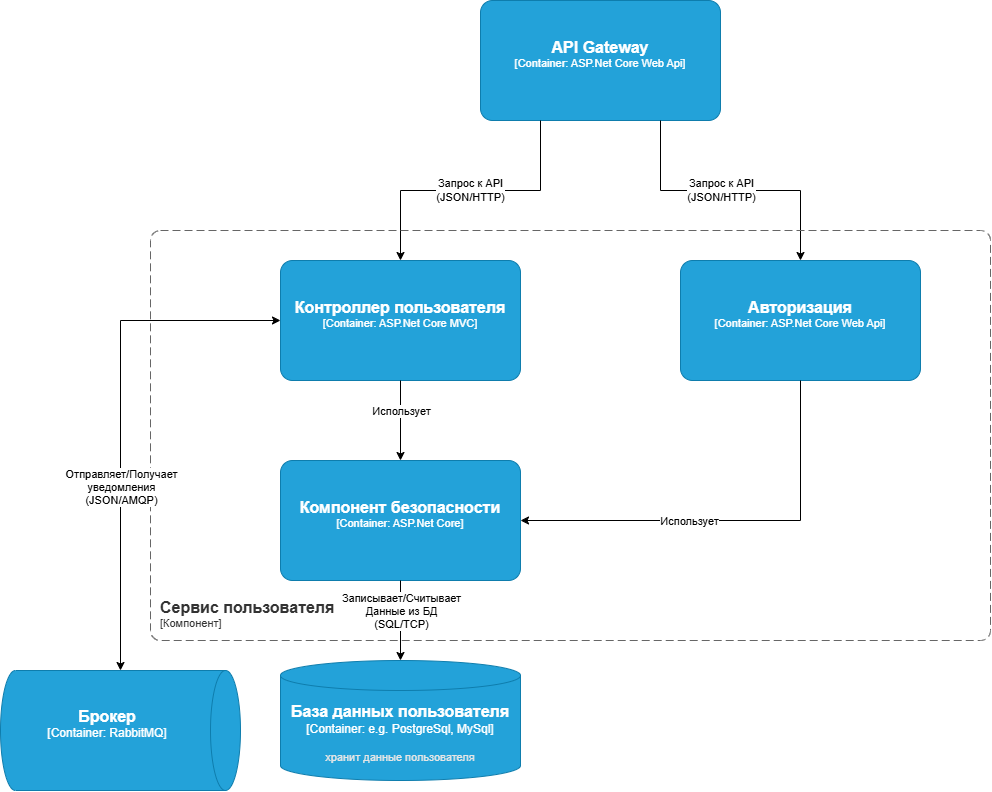

The diagram above was exported from draw.io. Its source (the exported page's mxGraphModel, read from the mxfile embedded in the PNG):
<mxGraphModel dx="2086" dy="1180" grid="1" gridSize="10" guides="1" tooltips="1" connect="1" arrows="1" fold="1" page="1" pageScale="1" pageWidth="1654" pageHeight="2336" math="0" shadow="0">
  <root>
    <mxCell id="0" />
    <mxCell id="1" parent="0" />
    <object placeholders="1" c4Name="API Gateway" c4Type="Container" c4Technology="ASP.Net Core Web Api" c4Description="" label="&lt;font style=&quot;font-size: 16px&quot;&gt;&lt;b&gt;%c4Name%&lt;/b&gt;&lt;/font&gt;&lt;div&gt;[%c4Type%: %c4Technology%]&lt;/div&gt;&lt;br&gt;&lt;div&gt;&lt;font style=&quot;font-size: 11px&quot;&gt;&lt;font color=&quot;#E6E6E6&quot;&gt;%c4Description%&lt;/font&gt;&lt;/div&gt;" id="DrtZh1R8_DGOElAnvSzF-1">
      <mxCell style="rounded=1;whiteSpace=wrap;html=1;fontSize=11;labelBackgroundColor=none;fillColor=#23A2D9;fontColor=#ffffff;align=center;arcSize=10;strokeColor=#0E7DAD;metaEdit=1;resizable=0;points=[[0.25,0,0],[0.5,0,0],[0.75,0,0],[1,0.25,0],[1,0.5,0],[1,0.75,0],[0.75,1,0],[0.5,1,0],[0.25,1,0],[0,0.75,0],[0,0.5,0],[0,0.25,0]];" vertex="1" parent="1">
        <mxGeometry x="790" y="130" width="240" height="120" as="geometry" />
      </mxCell>
    </object>
    <object placeholders="1" c4Name="Контроллер пользователя" c4Type="Container" c4Technology="ASP.Net Core MVC" c4Description="" label="&lt;font style=&quot;font-size: 16px&quot;&gt;&lt;b&gt;%c4Name%&lt;/b&gt;&lt;/font&gt;&lt;div&gt;[%c4Type%: %c4Technology%]&lt;/div&gt;&lt;br&gt;&lt;div&gt;&lt;font style=&quot;font-size: 11px&quot;&gt;&lt;font color=&quot;#E6E6E6&quot;&gt;%c4Description%&lt;/font&gt;&lt;/div&gt;" id="DrtZh1R8_DGOElAnvSzF-2">
      <mxCell style="rounded=1;whiteSpace=wrap;html=1;fontSize=11;labelBackgroundColor=none;fillColor=#23A2D9;fontColor=#ffffff;align=center;arcSize=10;strokeColor=#0E7DAD;metaEdit=1;resizable=0;points=[[0.25,0,0],[0.5,0,0],[0.75,0,0],[1,0.25,0],[1,0.5,0],[1,0.75,0],[0.75,1,0],[0.5,1,0],[0.25,1,0],[0,0.75,0],[0,0.5,0],[0,0.25,0]];" vertex="1" parent="1">
        <mxGeometry x="590" y="390" width="240" height="120" as="geometry" />
      </mxCell>
    </object>
    <object placeholders="1" c4Name="Авторизация" c4Type="Container" c4Technology="ASP.Net Core Web Api" c4Description="" label="&lt;font style=&quot;font-size: 16px&quot;&gt;&lt;b&gt;%c4Name%&lt;/b&gt;&lt;/font&gt;&lt;div&gt;[%c4Type%: %c4Technology%]&lt;/div&gt;&lt;br&gt;&lt;div&gt;&lt;font style=&quot;font-size: 11px&quot;&gt;&lt;font color=&quot;#E6E6E6&quot;&gt;%c4Description%&lt;/font&gt;&lt;/div&gt;" id="DrtZh1R8_DGOElAnvSzF-3">
      <mxCell style="rounded=1;whiteSpace=wrap;html=1;fontSize=11;labelBackgroundColor=none;fillColor=#23A2D9;fontColor=#ffffff;align=center;arcSize=10;strokeColor=#0E7DAD;metaEdit=1;resizable=0;points=[[0.25,0,0],[0.5,0,0],[0.75,0,0],[1,0.25,0],[1,0.5,0],[1,0.75,0],[0.75,1,0],[0.5,1,0],[0.25,1,0],[0,0.75,0],[0,0.5,0],[0,0.25,0]];" vertex="1" parent="1">
        <mxGeometry x="990" y="390" width="240" height="120" as="geometry" />
      </mxCell>
    </object>
    <object placeholders="1" c4Name="База данных пользователя" c4Type="Container" c4Technology="e.g. PostgreSql, MySql" c4Description="хранит данные пользователя" label="&lt;font style=&quot;font-size: 16px&quot;&gt;&lt;b&gt;%c4Name%&lt;/b&gt;&lt;/font&gt;&lt;div&gt;[%c4Type%:&amp;nbsp;%c4Technology%]&lt;/div&gt;&lt;br&gt;&lt;div&gt;&lt;font style=&quot;font-size: 11px&quot;&gt;&lt;font color=&quot;#E6E6E6&quot;&gt;%c4Description%&lt;/font&gt;&lt;/div&gt;" id="DrtZh1R8_DGOElAnvSzF-4">
      <mxCell style="shape=cylinder3;size=15;whiteSpace=wrap;html=1;boundedLbl=1;rounded=0;labelBackgroundColor=none;fillColor=#23A2D9;fontSize=12;fontColor=#ffffff;align=center;strokeColor=#0E7DAD;metaEdit=1;points=[[0.5,0,0],[1,0.25,0],[1,0.5,0],[1,0.75,0],[0.5,1,0],[0,0.75,0],[0,0.5,0],[0,0.25,0]];resizable=0;" vertex="1" parent="1">
        <mxGeometry x="590" y="790" width="240" height="120" as="geometry" />
      </mxCell>
    </object>
    <object placeholders="1" c4Name="Брокер" c4Type="Container" c4Technology="RabbitMQ" c4Description="" label="&lt;font style=&quot;font-size: 16px&quot;&gt;&lt;b&gt;%c4Name%&lt;/b&gt;&lt;/font&gt;&lt;div&gt;[%c4Type%:&amp;nbsp;%c4Technology%]&lt;/div&gt;&lt;br&gt;&lt;div&gt;&lt;font style=&quot;font-size: 11px&quot;&gt;&lt;font color=&quot;#E6E6E6&quot;&gt;%c4Description%&lt;/font&gt;&lt;/div&gt;" id="DrtZh1R8_DGOElAnvSzF-5">
      <mxCell style="shape=cylinder3;size=15;direction=south;whiteSpace=wrap;html=1;boundedLbl=1;rounded=0;labelBackgroundColor=none;fillColor=#23A2D9;fontSize=12;fontColor=#ffffff;align=center;strokeColor=#0E7DAD;metaEdit=1;points=[[0.5,0,0],[1,0.25,0],[1,0.5,0],[1,0.75,0],[0.5,1,0],[0,0.75,0],[0,0.5,0],[0,0.25,0]];resizable=0;" vertex="1" parent="1">
        <mxGeometry x="310" y="800" width="240" height="120" as="geometry" />
      </mxCell>
    </object>
    <mxCell id="DrtZh1R8_DGOElAnvSzF-9" style="edgeStyle=orthogonalEdgeStyle;rounded=0;orthogonalLoop=1;jettySize=auto;html=1;exitX=0.25;exitY=1;exitDx=0;exitDy=0;exitPerimeter=0;entryX=0.5;entryY=0;entryDx=0;entryDy=0;entryPerimeter=0;" edge="1" parent="1" source="DrtZh1R8_DGOElAnvSzF-1" target="DrtZh1R8_DGOElAnvSzF-2">
      <mxGeometry relative="1" as="geometry" />
    </mxCell>
    <mxCell id="DrtZh1R8_DGOElAnvSzF-20" value="Запрос к API&lt;div&gt;(JSON/HTTP)&lt;/div&gt;" style="edgeLabel;html=1;align=center;verticalAlign=middle;resizable=0;points=[];" vertex="1" connectable="0" parent="DrtZh1R8_DGOElAnvSzF-9">
      <mxGeometry x="-0.2571" y="-1" relative="1" as="geometry">
        <mxPoint x="-36" as="offset" />
      </mxGeometry>
    </mxCell>
    <mxCell id="DrtZh1R8_DGOElAnvSzF-10" style="edgeStyle=orthogonalEdgeStyle;rounded=0;orthogonalLoop=1;jettySize=auto;html=1;exitX=0.75;exitY=1;exitDx=0;exitDy=0;exitPerimeter=0;entryX=0.5;entryY=0;entryDx=0;entryDy=0;entryPerimeter=0;" edge="1" parent="1" source="DrtZh1R8_DGOElAnvSzF-1" target="DrtZh1R8_DGOElAnvSzF-3">
      <mxGeometry relative="1" as="geometry" />
    </mxCell>
    <mxCell id="DrtZh1R8_DGOElAnvSzF-22" value="Запрос к API&lt;div&gt;(JSON/HTTP)&lt;/div&gt;" style="edgeLabel;html=1;align=center;verticalAlign=middle;resizable=0;points=[];" vertex="1" connectable="0" parent="DrtZh1R8_DGOElAnvSzF-10">
      <mxGeometry x="-0.202" y="1" relative="1" as="geometry">
        <mxPoint x="19" as="offset" />
      </mxGeometry>
    </mxCell>
    <object placeholders="1" c4Name="Компонент безопасности" c4Type="Container" c4Technology="ASP.Net Core" c4Description="" label="&lt;font style=&quot;font-size: 16px&quot;&gt;&lt;b&gt;%c4Name%&lt;/b&gt;&lt;/font&gt;&lt;div&gt;[%c4Type%: %c4Technology%]&lt;/div&gt;&lt;br&gt;&lt;div&gt;&lt;font style=&quot;font-size: 11px&quot;&gt;&lt;font color=&quot;#E6E6E6&quot;&gt;%c4Description%&lt;/font&gt;&lt;/div&gt;" id="DrtZh1R8_DGOElAnvSzF-11">
      <mxCell style="rounded=1;whiteSpace=wrap;html=1;fontSize=11;labelBackgroundColor=none;fillColor=#23A2D9;fontColor=#ffffff;align=center;arcSize=10;strokeColor=#0E7DAD;metaEdit=1;resizable=0;points=[[0.25,0,0],[0.5,0,0],[0.75,0,0],[1,0.25,0],[1,0.5,0],[1,0.75,0],[0.75,1,0],[0.5,1,0],[0.25,1,0],[0,0.75,0],[0,0.5,0],[0,0.25,0]];" vertex="1" parent="1">
        <mxGeometry x="590" y="590" width="240" height="120" as="geometry" />
      </mxCell>
    </object>
    <mxCell id="DrtZh1R8_DGOElAnvSzF-13" style="edgeStyle=orthogonalEdgeStyle;rounded=0;orthogonalLoop=1;jettySize=auto;html=1;exitX=0.5;exitY=1;exitDx=0;exitDy=0;exitPerimeter=0;entryX=0.5;entryY=0;entryDx=0;entryDy=0;entryPerimeter=0;" edge="1" parent="1" source="DrtZh1R8_DGOElAnvSzF-2" target="DrtZh1R8_DGOElAnvSzF-11">
      <mxGeometry relative="1" as="geometry" />
    </mxCell>
    <mxCell id="DrtZh1R8_DGOElAnvSzF-24" value="Использует" style="edgeLabel;html=1;align=center;verticalAlign=middle;resizable=0;points=[];" vertex="1" connectable="0" parent="DrtZh1R8_DGOElAnvSzF-13">
      <mxGeometry x="-0.4786" y="5" relative="1" as="geometry">
        <mxPoint x="-5" y="9" as="offset" />
      </mxGeometry>
    </mxCell>
    <mxCell id="DrtZh1R8_DGOElAnvSzF-14" style="edgeStyle=orthogonalEdgeStyle;rounded=0;orthogonalLoop=1;jettySize=auto;html=1;exitX=0.5;exitY=1;exitDx=0;exitDy=0;exitPerimeter=0;entryX=1;entryY=0.5;entryDx=0;entryDy=0;entryPerimeter=0;" edge="1" parent="1" source="DrtZh1R8_DGOElAnvSzF-3" target="DrtZh1R8_DGOElAnvSzF-11">
      <mxGeometry relative="1" as="geometry" />
    </mxCell>
    <mxCell id="DrtZh1R8_DGOElAnvSzF-25" value="Использует" style="edgeLabel;html=1;align=center;verticalAlign=middle;resizable=0;points=[];" vertex="1" connectable="0" parent="DrtZh1R8_DGOElAnvSzF-14">
      <mxGeometry x="0.1959" y="-5" relative="1" as="geometry">
        <mxPoint y="5" as="offset" />
      </mxGeometry>
    </mxCell>
    <mxCell id="DrtZh1R8_DGOElAnvSzF-15" style="edgeStyle=orthogonalEdgeStyle;rounded=0;orthogonalLoop=1;jettySize=auto;html=1;exitX=0.5;exitY=1;exitDx=0;exitDy=0;exitPerimeter=0;entryX=0.5;entryY=0;entryDx=0;entryDy=0;entryPerimeter=0;" edge="1" parent="1" source="DrtZh1R8_DGOElAnvSzF-11" target="DrtZh1R8_DGOElAnvSzF-4">
      <mxGeometry relative="1" as="geometry" />
    </mxCell>
    <mxCell id="DrtZh1R8_DGOElAnvSzF-26" value="Записывает/Считывает&lt;div&gt;Данные из БД&lt;/div&gt;&lt;div&gt;(SQL/TCP)&lt;/div&gt;" style="edgeLabel;html=1;align=center;verticalAlign=middle;resizable=0;points=[];" vertex="1" connectable="0" parent="DrtZh1R8_DGOElAnvSzF-15">
      <mxGeometry x="-0.5143" y="-1" relative="1" as="geometry">
        <mxPoint x="1" y="10" as="offset" />
      </mxGeometry>
    </mxCell>
    <object placeholders="1" c4Name="Сервис пользователя" c4Type="ContainerScopeBoundary" c4Application="Компонент" label="&lt;font style=&quot;font-size: 16px&quot;&gt;&lt;b&gt;&lt;div style=&quot;text-align: left&quot;&gt;%c4Name%&lt;/div&gt;&lt;/b&gt;&lt;/font&gt;&lt;div style=&quot;text-align: left&quot;&gt;[%c4Application%]&lt;/div&gt;" id="DrtZh1R8_DGOElAnvSzF-16">
      <mxCell style="rounded=1;fontSize=11;whiteSpace=wrap;html=1;dashed=1;arcSize=20;fillColor=none;strokeColor=#666666;fontColor=#333333;labelBackgroundColor=none;align=left;verticalAlign=bottom;labelBorderColor=none;spacingTop=0;spacing=10;dashPattern=8 4;metaEdit=1;rotatable=0;perimeter=rectanglePerimeter;noLabel=0;labelPadding=0;allowArrows=0;connectable=0;expand=0;recursiveResize=0;editable=1;pointerEvents=0;absoluteArcSize=1;points=[[0.25,0,0],[0.5,0,0],[0.75,0,0],[1,0.25,0],[1,0.5,0],[1,0.75,0],[0.75,1,0],[0.5,1,0],[0.25,1,0],[0,0.75,0],[0,0.5,0],[0,0.25,0]];" vertex="1" parent="1">
        <mxGeometry x="460" y="360" width="840" height="410" as="geometry" />
      </mxCell>
    </object>
    <mxCell id="DrtZh1R8_DGOElAnvSzF-19" value="" style="endArrow=classic;startArrow=classic;html=1;rounded=0;exitX=0;exitY=0.5;exitDx=0;exitDy=0;exitPerimeter=0;entryX=0;entryY=0.5;entryDx=0;entryDy=0;entryPerimeter=0;" edge="1" parent="1" source="DrtZh1R8_DGOElAnvSzF-5" target="DrtZh1R8_DGOElAnvSzF-2">
      <mxGeometry width="50" height="50" relative="1" as="geometry">
        <mxPoint x="1010" y="530" as="sourcePoint" />
        <mxPoint x="1060" y="480" as="targetPoint" />
        <Array as="points">
          <mxPoint x="430" y="450" />
        </Array>
      </mxGeometry>
    </mxCell>
    <mxCell id="DrtZh1R8_DGOElAnvSzF-23" value="Отправляет/Получает&lt;br&gt;уведомления&lt;br&gt;(JSON/AMQP)" style="edgeLabel;html=1;align=center;verticalAlign=middle;resizable=0;points=[];" vertex="1" connectable="0" parent="DrtZh1R8_DGOElAnvSzF-19">
      <mxGeometry x="-0.2807" relative="1" as="geometry">
        <mxPoint y="-1" as="offset" />
      </mxGeometry>
    </mxCell>
  </root>
</mxGraphModel>